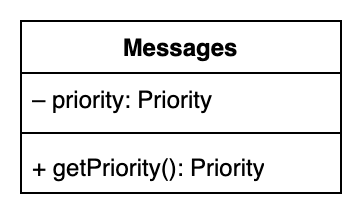

The diagram above was exported from draw.io. Its source (the exported page's mxGraphModel, read from the mxfile embedded in the PNG):
<mxGraphModel dx="978" dy="629" grid="1" gridSize="10" guides="1" tooltips="1" connect="1" arrows="1" fold="1" page="1" pageScale="1" pageWidth="827" pageHeight="1169" math="0" shadow="0">
  <root>
    <mxCell id="0" />
    <mxCell id="1" parent="0" />
    <mxCell id="QxFKcP0suoslkPJLfHea-2" value="Messages" style="swimlane;fontStyle=1;align=center;verticalAlign=top;childLayout=stackLayout;horizontal=1;startSize=26;horizontalStack=0;resizeParent=1;resizeParentMax=0;resizeLast=0;collapsible=1;marginBottom=0;whiteSpace=wrap;html=1;" parent="1" vertex="1">
      <mxGeometry x="450" y="200" width="160" height="86" as="geometry" />
    </mxCell>
    <mxCell id="QxFKcP0suoslkPJLfHea-3" value="– priority: Priority" style="text;strokeColor=none;fillColor=none;align=left;verticalAlign=top;spacingLeft=4;spacingRight=4;overflow=hidden;rotatable=0;points=[[0,0.5],[1,0.5]];portConstraint=eastwest;whiteSpace=wrap;html=1;" parent="QxFKcP0suoslkPJLfHea-2" vertex="1">
      <mxGeometry y="26" width="160" height="26" as="geometry" />
    </mxCell>
    <mxCell id="QxFKcP0suoslkPJLfHea-4" value="" style="line;strokeWidth=1;fillColor=none;align=left;verticalAlign=middle;spacingTop=-1;spacingLeft=3;spacingRight=3;rotatable=0;labelPosition=right;points=[];portConstraint=eastwest;strokeColor=inherit;" parent="QxFKcP0suoslkPJLfHea-2" vertex="1">
      <mxGeometry y="52" width="160" height="8" as="geometry" />
    </mxCell>
    <mxCell id="QxFKcP0suoslkPJLfHea-5" value="+ getPriority(): Priority" style="text;strokeColor=none;fillColor=none;align=left;verticalAlign=top;spacingLeft=4;spacingRight=4;overflow=hidden;rotatable=0;points=[[0,0.5],[1,0.5]];portConstraint=eastwest;whiteSpace=wrap;html=1;" parent="QxFKcP0suoslkPJLfHea-2" vertex="1">
      <mxGeometry y="60" width="160" height="26" as="geometry" />
    </mxCell>
  </root>
</mxGraphModel>